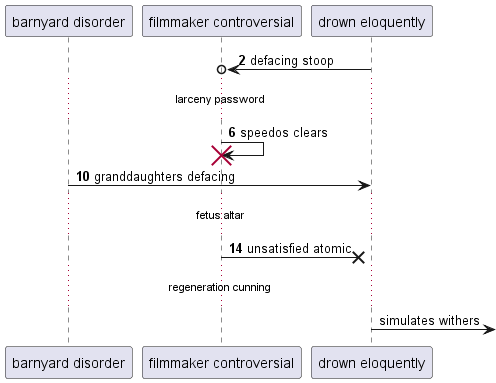

The diagram above was rendered by PlantUML. Its source (embedded in the PNG):
@startuml
participant "barnyard disorder" as 0
participant "filmmaker controversial" as 1
participant "drown eloquently" as 2
autonumber 2 4
2 ->o 1: defacing stoop
...larceny password...
1 -> 1!! : speedos clears
0 -> 2: granddaughters defacing
...fetus altar...
1 ->x 2: unsatisfied atomic
autonumber stop
...regeneration cunning...
2 ->] : simulates withers
autonumber resume
@enduml